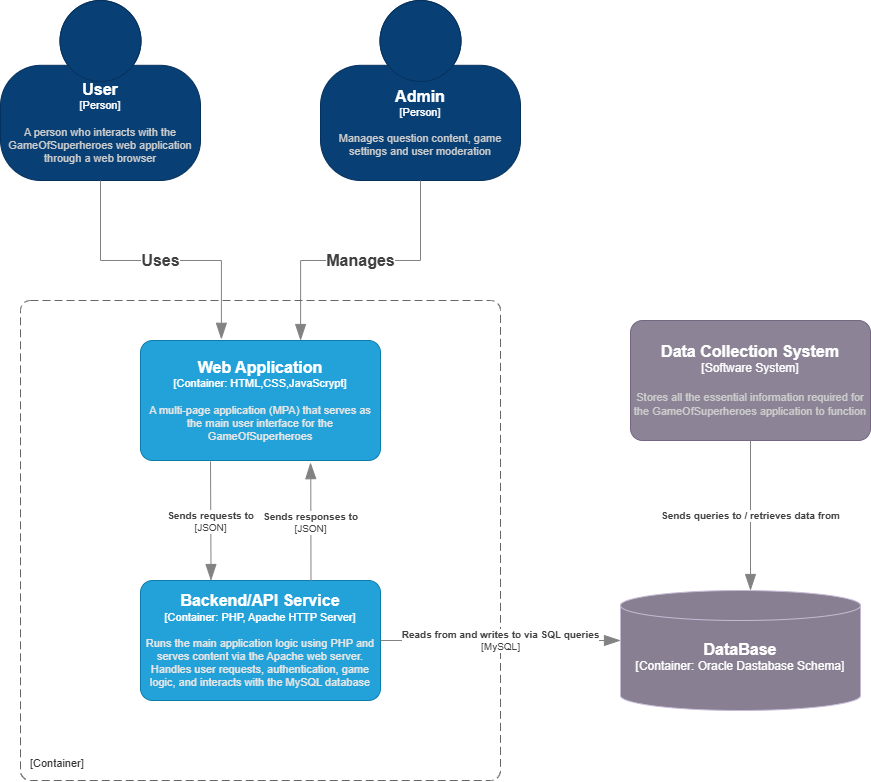

The diagram above was exported from draw.io. Its source (the exported page's mxGraphModel, read from the mxfile embedded in the PNG):
<mxGraphModel dx="922" dy="1296" grid="1" gridSize="10" guides="1" tooltips="1" connect="1" arrows="1" fold="1" page="1" pageScale="1" pageWidth="850" pageHeight="1100" math="0" shadow="0">
  <root>
    <mxCell id="0" />
    <mxCell id="1" parent="0" />
    <object placeholders="1" c4Name="User" c4Type="Person" c4Description="A person who interacts with the GameOfSuperheroes web application through a web browser" label="&lt;font style=&quot;font-size: 16px&quot;&gt;&lt;b&gt;%c4Name%&lt;/b&gt;&lt;/font&gt;&lt;div&gt;[%c4Type%]&lt;/div&gt;&lt;br&gt;&lt;div&gt;&lt;font style=&quot;font-size: 11px&quot;&gt;&lt;font color=&quot;#cccccc&quot;&gt;%c4Description%&lt;/font&gt;&lt;/div&gt;" id="zza-cSGgcvPIM7xsnvim-1">
      <mxCell style="html=1;fontSize=11;dashed=0;whiteSpace=wrap;fillColor=#083F75;strokeColor=#06315C;fontColor=#ffffff;shape=mxgraph.c4.person2;align=center;metaEdit=1;points=[[0.5,0,0],[1,0.5,0],[1,0.75,0],[0.75,1,0],[0.5,1,0],[0.25,1,0],[0,0.75,0],[0,0.5,0]];resizable=0;" parent="1" vertex="1">
        <mxGeometry x="100" y="60" width="200" height="180" as="geometry" />
      </mxCell>
    </object>
    <object placeholders="1" c4Type="Relationship" c4Description="Uses" label="&lt;div style=&quot;text-align: left&quot;&gt;&lt;div style=&quot;text-align: center&quot;&gt;&lt;b&gt;%c4Description%&lt;/b&gt;&lt;/div&gt;&lt;/div&gt;" id="zza-cSGgcvPIM7xsnvim-2">
      <mxCell style="endArrow=blockThin;html=1;fontSize=16;fontColor=#404040;strokeWidth=1;endFill=1;strokeColor=#828282;elbow=vertical;metaEdit=1;endSize=14;startSize=14;jumpStyle=arc;jumpSize=16;rounded=0;edgeStyle=orthogonalEdgeStyle;exitX=0.5;exitY=1;exitDx=0;exitDy=0;exitPerimeter=0;entryX=0.337;entryY=-0.01;entryDx=0;entryDy=0;entryPerimeter=0;" parent="1" source="zza-cSGgcvPIM7xsnvim-1" target="zza-cSGgcvPIM7xsnvim-3" edge="1">
        <mxGeometry width="240" relative="1" as="geometry">
          <mxPoint x="280" y="460" as="sourcePoint" />
          <mxPoint x="350" y="400" as="targetPoint" />
        </mxGeometry>
      </mxCell>
    </object>
    <object placeholders="1" c4Name="Web Application" c4Type="Container" c4Technology="HTML,CSS,JavaScrypt" c4Description="A multi-page application (MPA) that serves as the main user interface for the GameOfSuperheroes" label="&lt;font style=&quot;font-size: 16px&quot;&gt;&lt;b&gt;%c4Name%&lt;/b&gt;&lt;/font&gt;&lt;div&gt;[%c4Type%: %c4Technology%]&lt;/div&gt;&lt;br&gt;&lt;div&gt;&lt;font style=&quot;font-size: 11px&quot;&gt;&lt;font color=&quot;#E6E6E6&quot;&gt;%c4Description%&lt;/font&gt;&lt;/div&gt;" id="zza-cSGgcvPIM7xsnvim-3">
      <mxCell style="rounded=1;whiteSpace=wrap;html=1;fontSize=11;labelBackgroundColor=none;fillColor=#23A2D9;fontColor=#ffffff;align=center;arcSize=10;strokeColor=#0E7DAD;metaEdit=1;resizable=0;points=[[0.25,0,0],[0.5,0,0],[0.75,0,0],[1,0.25,0],[1,0.5,0],[1,0.75,0],[0.75,1,0],[0.5,1,0],[0.25,1,0],[0,0.75,0],[0,0.5,0],[0,0.25,0]];" parent="1" vertex="1">
        <mxGeometry x="240" y="400" width="240" height="120" as="geometry" />
      </mxCell>
    </object>
    <object placeholders="1" c4Name="Admin" c4Type="Person" c4Description="Manages question content, game settings and user moderation" label="&lt;font style=&quot;font-size: 16px&quot;&gt;&lt;b&gt;%c4Name%&lt;/b&gt;&lt;/font&gt;&lt;div&gt;[%c4Type%]&lt;/div&gt;&lt;br&gt;&lt;div&gt;&lt;font style=&quot;font-size: 11px&quot;&gt;&lt;font color=&quot;#cccccc&quot;&gt;%c4Description%&lt;/font&gt;&lt;/div&gt;" id="zza-cSGgcvPIM7xsnvim-4">
      <mxCell style="html=1;fontSize=11;dashed=0;whiteSpace=wrap;fillColor=#083F75;strokeColor=#06315C;fontColor=#ffffff;shape=mxgraph.c4.person2;align=center;metaEdit=1;points=[[0.5,0,0],[1,0.5,0],[1,0.75,0],[0.75,1,0],[0.5,1,0],[0.25,1,0],[0,0.75,0],[0,0.5,0]];resizable=0;" parent="1" vertex="1">
        <mxGeometry x="420" y="60" width="200" height="180" as="geometry" />
      </mxCell>
    </object>
    <object placeholders="1" c4Type="Relationship" c4Description="Manages" label="&lt;div style=&quot;text-align: left&quot;&gt;&lt;div style=&quot;text-align: center&quot;&gt;&lt;b&gt;%c4Description%&lt;/b&gt;&lt;/div&gt;&lt;/div&gt;" id="zza-cSGgcvPIM7xsnvim-5">
      <mxCell style="endArrow=blockThin;html=1;fontSize=16;fontColor=#404040;strokeWidth=1;endFill=1;strokeColor=#828282;elbow=vertical;metaEdit=1;endSize=14;startSize=14;jumpStyle=arc;jumpSize=16;rounded=0;edgeStyle=orthogonalEdgeStyle;exitX=0.5;exitY=1;exitDx=0;exitDy=0;exitPerimeter=0;entryX=0.667;entryY=0;entryDx=0;entryDy=0;entryPerimeter=0;" parent="1" source="zza-cSGgcvPIM7xsnvim-4" target="zza-cSGgcvPIM7xsnvim-3" edge="1">
        <mxGeometry width="240" relative="1" as="geometry">
          <mxPoint x="634" y="300" as="sourcePoint" />
          <mxPoint x="410" y="360" as="targetPoint" />
        </mxGeometry>
      </mxCell>
    </object>
    <object placeholders="1" c4Name="Backend/API Service" c4Type="Container" c4Technology="PHP, Apache HTTP Server" c4Description="Runs the main application logic using PHP and serves content via the Apache web server. Handles user requests, authentication, game logic, and interacts with the MySQL database" label="&lt;font style=&quot;font-size: 16px&quot;&gt;&lt;b&gt;%c4Name%&lt;/b&gt;&lt;/font&gt;&lt;div&gt;[%c4Type%: %c4Technology%]&lt;/div&gt;&lt;br&gt;&lt;div&gt;&lt;font style=&quot;font-size: 11px&quot;&gt;&lt;font color=&quot;#E6E6E6&quot;&gt;%c4Description%&lt;/font&gt;&lt;/div&gt;" id="zza-cSGgcvPIM7xsnvim-6">
      <mxCell style="rounded=1;whiteSpace=wrap;html=1;fontSize=11;labelBackgroundColor=none;fillColor=#23A2D9;fontColor=#ffffff;align=center;arcSize=10;strokeColor=#0E7DAD;metaEdit=1;resizable=0;points=[[0.25,0,0],[0.5,0,0],[0.75,0,0],[1,0.25,0],[1,0.5,0],[1,0.75,0],[0.75,1,0],[0.5,1,0],[0.25,1,0],[0,0.75,0],[0,0.5,0],[0,0.25,0]];" parent="1" vertex="1">
        <mxGeometry x="240" y="640" width="240" height="120" as="geometry" />
      </mxCell>
    </object>
    <object placeholders="1" c4Type="Relationship" c4Technology="JSON" c4Description="Sends requests to" label="&lt;div style=&quot;text-align: left&quot;&gt;&lt;div style=&quot;text-align: center&quot;&gt;&lt;b&gt;%c4Description%&lt;/b&gt;&lt;/div&gt;&lt;div style=&quot;text-align: center&quot;&gt;[%c4Technology%]&lt;/div&gt;&lt;/div&gt;" id="zza-cSGgcvPIM7xsnvim-7">
      <mxCell style="endArrow=blockThin;html=1;fontSize=10;fontColor=#404040;strokeWidth=1;endFill=1;strokeColor=#828282;elbow=vertical;metaEdit=1;endSize=14;startSize=14;jumpStyle=arc;jumpSize=16;rounded=0;edgeStyle=orthogonalEdgeStyle;exitX=0.331;exitY=1.008;exitDx=0;exitDy=0;exitPerimeter=0;entryX=0.333;entryY=0;entryDx=0;entryDy=0;entryPerimeter=0;" parent="1" edge="1">
        <mxGeometry width="240" relative="1" as="geometry">
          <mxPoint x="310" y="520.96" as="sourcePoint" />
          <mxPoint x="310.48" y="640" as="targetPoint" />
        </mxGeometry>
      </mxCell>
    </object>
    <object placeholders="1" c4Type="Relationship" c4Technology="JSON" c4Description="Sends responses to" label="&lt;div style=&quot;text-align: left&quot;&gt;&lt;div style=&quot;text-align: center&quot;&gt;&lt;b&gt;%c4Description%&lt;/b&gt;&lt;/div&gt;&lt;div style=&quot;text-align: center&quot;&gt;[%c4Technology%]&lt;/div&gt;&lt;/div&gt;" id="zza-cSGgcvPIM7xsnvim-8">
      <mxCell style="endArrow=blockThin;html=1;fontSize=10;fontColor=#404040;strokeWidth=1;endFill=1;strokeColor=#828282;elbow=vertical;metaEdit=1;endSize=14;startSize=14;jumpStyle=arc;jumpSize=16;rounded=0;edgeStyle=orthogonalEdgeStyle;entryX=0.665;entryY=1.024;entryDx=0;entryDy=0;entryPerimeter=0;exitX=0.667;exitY=0.006;exitDx=0;exitDy=0;exitPerimeter=0;" parent="1" edge="1">
        <mxGeometry width="240" relative="1" as="geometry">
          <mxPoint x="410.48" y="640" as="sourcePoint" />
          <mxPoint x="410" y="522.16" as="targetPoint" />
        </mxGeometry>
      </mxCell>
    </object>
    <object placeholders="1" c4Name="" c4Type="ContainerScopeBoundary" c4Application="Container" label="&lt;font style=&quot;font-size: 16px&quot;&gt;&lt;b&gt;&lt;div style=&quot;text-align: left&quot;&gt;%c4Name%&lt;/div&gt;&lt;/b&gt;&lt;/font&gt;&lt;div style=&quot;text-align: left&quot;&gt;[%c4Application%]&lt;/div&gt;" id="zza-cSGgcvPIM7xsnvim-9">
      <mxCell style="rounded=1;fontSize=11;whiteSpace=wrap;html=1;dashed=1;arcSize=20;fillColor=none;strokeColor=#666666;fontColor=#333333;labelBackgroundColor=none;align=left;verticalAlign=bottom;labelBorderColor=none;spacingTop=0;spacing=10;dashPattern=8 4;metaEdit=1;rotatable=0;perimeter=rectanglePerimeter;noLabel=0;labelPadding=0;allowArrows=0;connectable=0;expand=0;recursiveResize=0;editable=1;pointerEvents=0;absoluteArcSize=1;points=[[0.25,0,0],[0.5,0,0],[0.75,0,0],[1,0.25,0],[1,0.5,0],[1,0.75,0],[0.75,1,0],[0.5,1,0],[0.25,1,0],[0,0.75,0],[0,0.5,0],[0,0.25,0]];" parent="1" vertex="1">
        <mxGeometry x="120" y="360" width="480" height="480" as="geometry" />
      </mxCell>
    </object>
    <object placeholders="1" c4Type="Relationship" c4Technology="MySQL" c4Description="Reads from and writes to via SQL queries" label="&lt;div style=&quot;text-align: left&quot;&gt;&lt;div style=&quot;text-align: center&quot;&gt;&lt;b&gt;%c4Description%&lt;/b&gt;&lt;/div&gt;&lt;div style=&quot;text-align: center&quot;&gt;[%c4Technology%]&lt;/div&gt;&lt;/div&gt;" id="zza-cSGgcvPIM7xsnvim-11">
      <mxCell style="endArrow=blockThin;html=1;fontSize=10;fontColor=#404040;strokeWidth=1;endFill=1;strokeColor=#828282;elbow=vertical;metaEdit=1;endSize=14;startSize=14;jumpStyle=arc;jumpSize=16;rounded=0;edgeStyle=orthogonalEdgeStyle;" parent="1" edge="1">
        <mxGeometry width="240" relative="1" as="geometry">
          <mxPoint x="480" y="700" as="sourcePoint" />
          <mxPoint x="720" y="700" as="targetPoint" />
        </mxGeometry>
      </mxCell>
    </object>
    <object placeholders="1" c4Name="DataBase" c4Type="Container" c4Technology="Oracle Dastabase Schema" c4Description="" label="&lt;font style=&quot;font-size: 16px&quot;&gt;&lt;b&gt;%c4Name%&lt;/b&gt;&lt;/font&gt;&lt;div&gt;[%c4Type%:&amp;nbsp;%c4Technology%]&lt;/div&gt;&lt;br&gt;&lt;div&gt;&lt;font style=&quot;font-size: 11px&quot;&gt;&lt;font color=&quot;#E6E6E6&quot;&gt;%c4Description%&lt;/font&gt;&lt;/div&gt;" id="zza-cSGgcvPIM7xsnvim-12">
      <mxCell style="shape=cylinder3;size=15;whiteSpace=wrap;html=1;boundedLbl=1;rounded=0;labelBackgroundColor=none;fillColor=light-dark(#888092, #1d8ab9);fontSize=12;fontColor=#ffffff;align=center;strokeColor=light-dark(#C5B9D4,#45A4CE);metaEdit=1;points=[[0.5,0,0],[1,0.25,0],[1,0.5,0],[1,0.75,0],[0.5,1,0],[0,0.75,0],[0,0.5,0],[0,0.25,0]];resizable=0;" parent="1" vertex="1">
        <mxGeometry x="720" y="650" width="240" height="120" as="geometry" />
      </mxCell>
    </object>
    <object placeholders="1" c4Name="Data Collection System" c4Type="Software System" c4Description="Stores all the essential information required for the GameOfSuperheroes application to function" label="&lt;font style=&quot;font-size: 16px&quot;&gt;&lt;b&gt;%c4Name%&lt;/b&gt;&lt;/font&gt;&lt;div&gt;[%c4Type%]&lt;/div&gt;&lt;br&gt;&lt;div&gt;&lt;font style=&quot;font-size: 11px&quot;&gt;&lt;font color=&quot;#cccccc&quot;&gt;%c4Description%&lt;/font&gt;&lt;/div&gt;" id="zza-cSGgcvPIM7xsnvim-13">
      <mxCell style="rounded=1;whiteSpace=wrap;html=1;labelBackgroundColor=none;fillColor=#8C8496;fontColor=#ffffff;align=center;arcSize=10;strokeColor=#736782;metaEdit=1;resizable=0;points=[[0.25,0,0],[0.5,0,0],[0.75,0,0],[1,0.25,0],[1,0.5,0],[1,0.75,0],[0.75,1,0],[0.5,1,0],[0.25,1,0],[0,0.75,0],[0,0.5,0],[0,0.25,0]];" parent="1" vertex="1">
        <mxGeometry x="730" y="380" width="240" height="120" as="geometry" />
      </mxCell>
    </object>
    <object placeholders="1" c4Type="Relationship" c4Description="Sends queries to / retrieves data from" label="&lt;div style=&quot;text-align: left&quot;&gt;&lt;div style=&quot;text-align: center&quot;&gt;&lt;b&gt;%c4Description%&lt;/b&gt;&lt;/div&gt;" id="zza-cSGgcvPIM7xsnvim-15">
      <mxCell style="endArrow=blockThin;html=1;fontSize=10;fontColor=#404040;strokeWidth=1;endFill=1;strokeColor=#828282;elbow=vertical;metaEdit=1;endSize=14;startSize=14;jumpStyle=arc;jumpSize=16;rounded=0;edgeStyle=orthogonalEdgeStyle;exitX=0.5;exitY=1;exitDx=0;exitDy=0;exitPerimeter=0;" parent="1" source="zza-cSGgcvPIM7xsnvim-13" edge="1">
        <mxGeometry x="-0.0009" width="240" relative="1" as="geometry">
          <mxPoint x="850" y="560" as="sourcePoint" />
          <mxPoint x="850" y="650" as="targetPoint" />
          <mxPoint as="offset" />
        </mxGeometry>
      </mxCell>
    </object>
  </root>
</mxGraphModel>